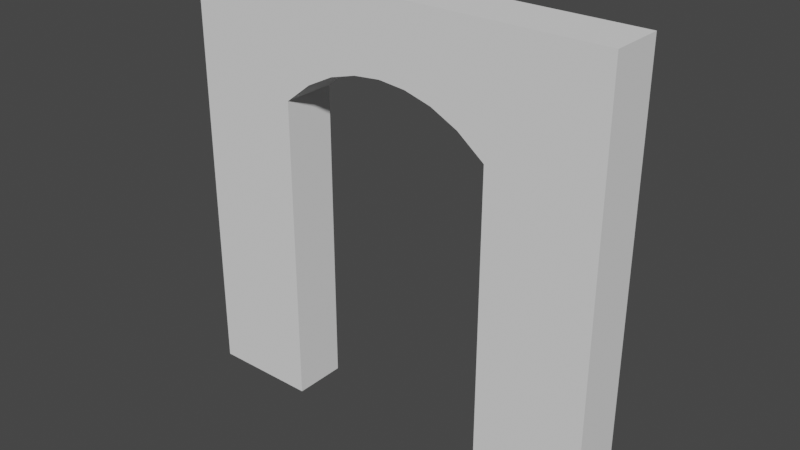 # Source: building_round_door_open_2x2_outside.blend  (saved by Blender 2.82.7; exported with 4.5.12 LTS)
import bpy
from mathutils import Matrix  # noqa: F401  (used for matrix-valued properties, if any)

bpy.ops.wm.read_factory_settings(use_empty=True)
scene = bpy.context.scene
scene.name = 'Scene'

# ---- collections
col_collection = bpy.data.collections.new('Collection'); scene.collection.children.link(col_collection)

# ---- world
world_world = bpy.data.worlds.new('World'); scene.world = world_world
world_world.use_nodes = True; world_world.node_tree.nodes.clear()
_N = world_world.node_tree.nodes; _L = world_world.node_tree.links
n0 = _N.new('ShaderNodeOutputWorld'); n0.name = 'World Output'; n0.location = (300, 300)
n1 = _N.new('ShaderNodeBackground'); n1.name = 'Background'; n1.location = (10, 300)
n1.inputs[0].default_value = (0.05088, 0.05088, 0.05088, 1.0)
_L.new(n1.outputs[0], n0.inputs[0])
n0.is_active_output = True
world_world.color = (0.05088, 0.05088, 0.05088)
world_world.use_sun_shadow = False
world_world.sun_shadow_jitter_overblur = 0.0

# ---- meshes
me_cube_001 = bpy.data.meshes.new('Cube.001')
me_cube_001.from_pydata([(0.0, -0.25, 0.0), (0.0, -0.25, 2.0), (2.0, -0.25, 0.0), (2.0, -0.25, 2.0), (2.0, 0.0, 0.0), (2.0, 0.0, 2.0), (-1.49e-08, 0.0, 0.0), (-1.49e-08, 0.0, 2.0), (0.5, -0.25, 0.0), (1.5, -0.25, 0.0), (1.5, -0.25, 2.0), (0.5, -0.25, 2.0), (1.5, 0.0, 0.0), (0.5, 0.0, 0.0), (1.5, 0.0, 2.0), (0.5, 0.0, 2.0), (2.0, 0.0, 1.461), (2.0, -0.25, 1.461), (-1.49e-08, 0.0, 1.461), (0.0, -0.25, 1.461), (1.5, -0.25, 1.461), (0.5, -0.25, 1.461), (1.5, 0.0, 1.461), (0.5, 0.0, 1.461), (1.375, -0.25, 2.0), (1.25, -0.25, 2.0), (1.125, -0.25, 2.0), (1.0, -0.25, 2.0), (0.875, -0.25, 2.0), (0.75, -0.25, 2.0), (0.625, -0.25, 2.0), (1.375, 0.0, 2.0), (1.25, 0.0, 2.0), (1.125, 0.0, 2.0), (1.0, 0.0, 2.0), (0.875, 0.0, 2.0), (0.75, 0.0, 2.0), (0.625, 0.0, 2.0), (1.375, 0.0, 1.559), (1.25, 0.0, 1.622), (1.125, 0.0, 1.657), (1.0, 0.0, 1.669), (0.875, 0.0, 1.657), (0.75, 0.0, 1.622), (0.625, 0.0, 1.559), (0.625, -0.25, 1.559), (0.75, -0.25, 1.622), (0.875, -0.25, 1.657), (1.0, -0.25, 1.669), (1.125, -0.25, 1.657), (1.25, -0.25, 1.622), (1.375, -0.25, 1.559)], [], [(23, 18, 7, 15), (16, 5, 3, 17), (21, 11, 1, 19), (11, 15, 7, 1), (18, 19, 1, 7), (3, 5, 14, 10), (51, 20, 10, 24), (17, 3, 10, 20), (37, 44, 23, 15), (16, 22, 14, 5), (4, 16, 17, 2), (8, 21, 19, 0), (6, 0, 19, 18), (2, 17, 20, 9), (22, 16, 4, 12), (6, 18, 23, 13), (30, 37, 15, 11), (4, 2, 9, 12), (10, 14, 31, 24), (24, 31, 32, 25), (25, 32, 33, 26), (26, 33, 34, 27), (27, 34, 35, 28), (28, 35, 36, 29), (29, 36, 37, 30), (14, 22, 38, 31), (31, 38, 39, 32), (32, 39, 40, 33), (33, 40, 41, 34), (34, 41, 42, 35), (35, 42, 43, 36), (36, 43, 44, 37), (21, 45, 30, 11), (45, 46, 29, 30), (46, 47, 28, 29), (47, 48, 27, 28), (48, 49, 26, 27), (49, 50, 25, 26), (50, 51, 24, 25), (6, 13, 8, 0), (22, 12, 9, 20), (51, 38, 22, 20), (38, 51, 50, 39), (39, 50, 49, 40), (40, 49, 48, 41), (41, 48, 47, 42), (42, 47, 46, 43), (43, 46, 45, 44), (44, 45, 21, 23), (8, 13, 23, 21)])
_uv = me_cube_001.uv_layers.new(name='UVMap')
_uv.uv.foreach_set('vector', [0.0, 0.0, 0.0, 0.0, 0.0, 0.0, 0.0, 0.0, 0.0, 0.0, 0.0, 0.0, 0.0, 0.0, 0.0, 0.0, 0.0, 0.0, 0.0, 0.0, 0.0, 0.0, 0.0, 0.0, 0.0, 0.0, 0.0, 0.0, 0.0, 0.0, 0.0, 0.0, 0.0, 0.0, 0.0, 0.0, 0.0, 0.0, 0.0, 0.0, 0.0, 0.0, 0.0, 0.0, 0.0, 0.0, 0.0, 0.0, 0.0, 0.0, 0.0, 0.0, 0.0, 0.0, 0.0, 0.0, 0.0, 0.0, 0.0, 0.0, 0.0, 0.0, 0.0, 0.0, 0.0, 0.0, 0.0, 0.0, 0.0, 0.0, 0.0, 0.0, 0.0, 0.0, 0.0, 0.0, 0.0, 0.0, 0.0, 0.0, 0.0, 0.0, 0.0, 0.0, 0.0, 0.0, 0.0, 0.0, 0.0, 0.0, 0.0, 0.0, 0.0, 0.0, 0.0, 0.0, 0.0, 0.0, 0.0, 0.0, 0.0, 0.0, 0.0, 0.0, 0.0, 0.0, 0.0, 0.0, 0.0, 0.0, 0.0, 0.0, 0.0, 0.0, 0.0, 0.0, 0.0, 0.0, 0.0, 0.0, 0.0, 0.0, 0.0, 0.0, 0.0, 0.0, 0.0, 0.0, 0.0, 0.0, 0.0, 0.0, 0.0, 0.0, 0.0, 0.0, 0.0, 0.0, 0.0, 0.0, 0.0, 0.0, 0.0, 0.0, 0.0, 0.0, 0.0, 0.0, 0.0, 0.0, 0.0, 0.0, 0.0, 0.0, 0.0, 0.0, 0.0, 0.0, 0.0, 0.0, 0.0, 0.0, 0.0, 0.0, 0.0, 0.0, 0.0, 0.0, 0.0, 0.0, 0.0, 0.0, 0.0, 0.0, 0.0, 0.0, 0.0, 0.0, 0.0, 0.0, 0.0, 0.0, 0.0, 0.0, 0.0, 0.0, 0.0, 0.0, 0.0, 0.0, 0.0, 0.0, 0.0, 0.0, 0.0, 0.0, 0.0, 0.0, 0.0, 0.0, 0.0, 0.0, 0.0, 0.0, 0.0, 0.0, 0.0, 0.0, 0.0, 0.0, 0.0, 0.0, 0.0, 0.0, 0.0, 0.0, 0.0, 0.0, 0.0, 0.0, 0.0, 0.0, 0.0, 0.0, 0.0, 0.0, 0.0, 0.0, 0.0, 0.0, 0.0, 0.0, 0.0, 0.0, 0.0, 0.0, 0.0, 0.0, 0.0, 0.0, 0.0, 0.0, 0.0, 0.0, 0.0, 0.0, 0.0, 0.0, 0.0, 0.0, 0.0, 0.0, 0.0, 0.0, 0.0, 0.0, 0.0, 0.0, 0.0, 0.0, 0.0, 0.0, 0.0, 0.0, 0.0, 0.0, 0.0, 0.0, 0.0, 0.0, 0.0, 0.0, 0.0, 0.0, 0.0, 0.0, 0.0, 0.0, 0.0, 0.0, 0.0, 0.0, 0.0, 0.0, 0.0, 0.0, 0.0, 0.0, 0.0, 0.0, 0.0, 0.0, 0.0, 0.0, 0.0, 0.0, 0.0, 0.0, 0.0, 0.0, 0.0, 0.0, 0.0, 0.0, 0.0, 0.0, 0.0, 0.0, 0.0, 0.0, 0.0, 0.0, 0.0, 0.0, 0.0, 0.0, 0.0, 0.0, 0.0, 0.0, 0.0, 0.0, 0.0, 0.0, 0.0, 0.0, 0.0, 0.0, 0.0, 0.0, 0.0, 0.0, 0.0, 0.0, 0.0, 0.0, 0.0, 0.0, 0.0, 0.0, 0.0, 0.0, 0.0, 0.0, 0.0, 0.0, 0.0, 0.0, 0.0, 0.0, 0.0, 0.0, 0.0, 0.0, 0.0, 0.0, 0.0, 0.0, 0.0, 0.0, 0.0, 0.0, 0.0, 0.0, 0.0, 0.0, 0.0, 0.0, 0.0, 0.0, 0.0, 0.0, 0.0, 0.0, 0.0, 0.0, 0.0, 0.0, 0.0, 0.0, 0.0, 0.0, 0.0, 0.0, 0.0, 0.0, 0.0, 0.0, 0.0, 0.0, 0.0, 0.0, 0.0, 0.0, 0.0, 0.0, 0.0, 0.0, 0.0, 0.0])
me_cube_001.use_remesh_fix_poles = True
me_cube_001.use_remesh_preserve_attributes = False
me_cube_001.use_mirror_vertex_groups = False
me_cube_001.update()

# ---- objects
ob_building_round_door_open_2x2_outside = bpy.data.objects.new('building_round_door_open_2x2_outside', me_cube_001)

# ---- transforms, parenting, visibility, modifiers, constraints
ob_building_round_door_open_2x2_outside.location = (0.0, 0.0, 0.0)
ob_building_round_door_open_2x2_outside.lineart.crease_threshold = 0.0

# ---- collection membership
col_collection.objects.link(ob_building_round_door_open_2x2_outside)

# ---- scene / render settings (as saved in the file)
scene.frame_start = 1; scene.frame_end = 250; scene.frame_set(1)
scene.render.engine = 'BLENDER_EEVEE_NEXT'
scene.cycles.use_denoising = False
scene.cycles.samples = 128
scene.cycles.sampling_pattern = 'TABULATED_SOBOL'
scene.cycles.use_adaptive_sampling = False
scene.cycles.use_light_tree = False
scene.view_settings.view_transform = 'Filmic'
bpy.context.view_layer.update()

# ---- added for rendering (the .blend has no active camera and no usable light): camera, sun
cam_auto = bpy.data.cameras.new('AutoCamera')
cam_auto.lens = 50.0
cam_auto.sensor_width = 36.0
cam_auto.clip_end = 1000.0
ob_auto_camera = bpy.data.objects.new('AutoCamera', cam_auto)
scene.collection.objects.link(ob_auto_camera)
ob_auto_camera.location = (3.62713, -3.27756, 3.10171)
ob_auto_camera.rotation_euler = (1.09748, -7.21219e-08, 0.694738)
scene.camera = ob_auto_camera
light_auto_sun = bpy.data.lights.new('AutoSun', 'SUN')
light_auto_sun.energy = 3.0
light_auto_sun.angle = 0.0523599
ob_auto_sun = bpy.data.objects.new('AutoSun', light_auto_sun)
scene.collection.objects.link(ob_auto_sun)
ob_auto_sun.rotation_euler = (0.872665, 0.174533, 0.523599)
bpy.context.view_layer.update()
